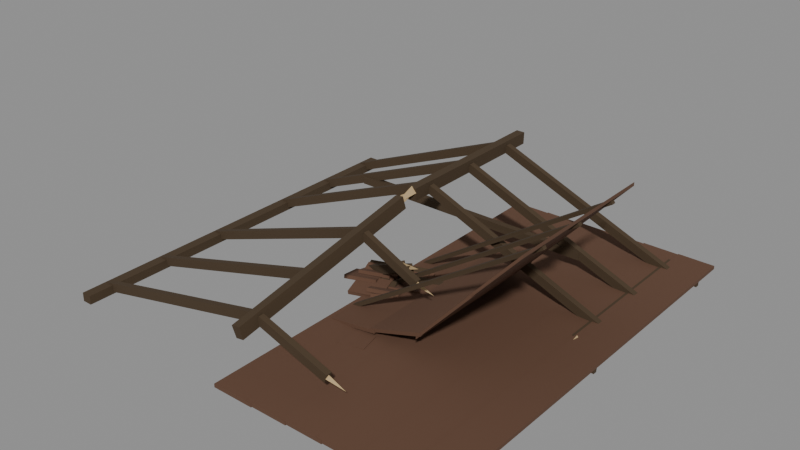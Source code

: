 # Source: SM_Farm_Ruins.blend  (saved by Blender 4.0.36; exported with 4.5.12 LTS)
import bpy
from mathutils import Matrix  # noqa: F401  (used for matrix-valued properties, if any)

bpy.ops.wm.read_factory_settings(use_empty=True)
scene = bpy.context.scene
scene.name = 'Scene'

# ---- materials (node trees are filled in below, after node groups)
mat_mat_farm_wood = bpy.data.materials.new('MAT_Farm_Wood')
mat_mat_farm_wood.use_transparent_shadow = False
mat_mat_farm_tiles = bpy.data.materials.new('MAT_Farm_Tiles')
mat_mat_farm_tiles.use_transparent_shadow = False
mat_mat_farm_brokenwood = bpy.data.materials.new('MAT_Farm_BrokenWood')
mat_mat_farm_brokenwood.use_transparent_shadow = False

# ---- material node trees
mat_mat_farm_wood.use_nodes = True; mat_mat_farm_wood.node_tree.nodes.clear()
_N = mat_mat_farm_wood.node_tree.nodes; _L = mat_mat_farm_wood.node_tree.links
n0 = _N.new('ShaderNodeBsdfPrincipled'); n0.name = 'Principled BSDF'; n0.location = (10, 300)
n0.inputs[0].default_value = (0.06603, 0.04144, 0.02077, 1.0)
n0.inputs[2].default_value = 0.95
n0.inputs[3].default_value = 1.45
n1 = _N.new('ShaderNodeOutputMaterial'); n1.name = 'Material Output'; n1.location = (300, 300)
_L.new(n0.outputs[0], n1.inputs[0])
n1.is_active_output = True
mat_mat_farm_tiles.use_nodes = True; mat_mat_farm_tiles.node_tree.nodes.clear()
_N = mat_mat_farm_tiles.node_tree.nodes; _L = mat_mat_farm_tiles.node_tree.links
n0 = _N.new('ShaderNodeBsdfPrincipled'); n0.name = 'Principled BSDF'; n0.location = (10, 300)
n0.inputs[0].default_value = (0.1193, 0.05925, 0.03468, 1.0)
n0.inputs[2].default_value = 0.92
n0.inputs[3].default_value = 1.45
n1 = _N.new('ShaderNodeOutputMaterial'); n1.name = 'Material Output'; n1.location = (300, 300)
_L.new(n0.outputs[0], n1.inputs[0])
n1.is_active_output = True
mat_mat_farm_brokenwood.use_nodes = True; mat_mat_farm_brokenwood.node_tree.nodes.clear()
_N = mat_mat_farm_brokenwood.node_tree.nodes; _L = mat_mat_farm_brokenwood.node_tree.links
n0 = _N.new('ShaderNodeBsdfPrincipled'); n0.name = 'Principled BSDF'; n0.location = (10, 300)
n0.inputs[0].default_value = (0.477, 0.3424, 0.1789, 1.0)
n0.inputs[2].default_value = 0.9
n0.inputs[3].default_value = 1.45
n1 = _N.new('ShaderNodeOutputMaterial'); n1.name = 'Material Output'; n1.location = (300, 300)
_L.new(n0.outputs[0], n1.inputs[0])
n1.is_active_output = True

# ---- meshes
me_sm_farm_truss = bpy.data.meshes.new('SM_Farm_Truss')
me_sm_farm_truss.from_pydata([(-2.919, -3.15, 0.0), (-3.081, -3.15, 0.0), (-3.081, -3.15, 0.14), (-2.919, -3.15, 0.14), (-2.923, 3.15, 0.0), (-3.077, 3.15, 0.0), (-3.082, 3.15, 0.14), (-2.918, 3.15, 0.14), (3.081, 0.4, 0.0), (2.919, 0.4, 0.0), (2.919, 0.4, 0.14), (3.081, 0.4, 0.14), (3.077, 3.15, 0.0), (2.923, 3.15, 0.0), (2.918, 3.15, 0.14), (3.082, 3.15, 0.14), (3.08, 0.4, 0.07), (2.92, 0.4, 0.07), (3.0, 0.4, 0.166), (3.0, 0.06, 0.087), (0.07053, 0.55, 1.202), (-0.07071, 0.55, 1.202), (-0.07053, 0.55, 1.402), (0.07071, 0.55, 1.402), (0.06711, 3.35, 1.202), (-0.06707, 3.35, 1.202), (-0.07243, 3.35, 1.402), (0.07231, 3.35, 1.402), (-0.05115, 0.3156, 1.154), (0.08148, 0.317, 1.175), (0.05115, 0.2844, 1.37), (-0.08148, 0.283, 1.349), (0.07223, -3.034, 0.6149), (0.1979, -3.033, 0.6346), (0.173, -3.066, 0.8304), (0.03694, -3.067, 0.8092), (0.0799, 0.554, 1.332), (-0.0799, 0.546, 1.332), (0.0, 0.55, 1.428), (0.021, 0.13, 1.282), (-0.07497, 0.2978, 1.282), (0.07497, 0.3022, 1.282), (0.0, 0.3, 1.372), (-0.0108, 0.66, 1.318), (-0.0337, 0.9353, 1.217), (-0.0337, 0.844, 1.217), (-0.0863, 0.8442, 1.347), (-0.0863, 0.9354, 1.347), (-3.024, 0.9318, 0.005129), (-3.024, 0.8477, 0.005129), (-3.076, 0.8423, 0.1349), (-3.076, 0.937, 0.1349), (0.0337, 0.8647, 1.217), (0.0337, 0.956, 1.217), (0.0863, 0.9558, 1.347), (0.0863, 0.8646, 1.347), (3.024, 0.8682, 0.005129), (3.024, 0.9523, 0.005129), (3.076, 0.9577, 0.1349), (3.076, 0.863, 0.1349), (-0.0337, 1.967, 1.217), (-0.0337, 1.875, 1.217), (-0.0863, 1.875, 1.347), (-0.0863, 1.967, 1.347), (-3.024, 1.963, 0.005129), (-3.024, 1.879, 0.005129), (-3.076, 1.874, 0.1349), (-3.076, 1.968, 0.1349), (0.0337, 1.858, 1.217), (0.0337, 1.949, 1.217), (0.0863, 1.949, 1.347), (0.0863, 1.858, 1.347), (3.024, 1.862, 0.005129), (3.024, 1.946, 0.005129), (3.076, 1.951, 0.1349), (3.076, 1.856, 0.1349), (-0.0337, 2.921, 1.217), (-0.0337, 2.829, 1.217), (-0.0863, 2.829, 1.347), (-0.0863, 2.921, 1.347), (-3.024, 2.917, 0.005129), (-3.024, 2.833, 0.005129), (-3.076, 2.828, 0.1349), (-3.076, 2.922, 0.1349), (0.0337, 2.838, 1.217), (0.0337, 2.929, 1.217), (0.0863, 2.929, 1.347), (0.0863, 2.838, 1.347), (3.024, 2.841, 0.005129), (3.024, 2.926, 0.005129), (3.076, 2.931, 0.1349), (3.076, 2.836, 0.1349), (-0.004843, -0.5545, 1.051), (-0.004843, -0.6457, 1.051), (-0.05068, -0.6455, 1.183), (-0.05068, -0.5543, 1.183), (-3.027, -0.5579, 0.003858), (-3.027, -0.6421, 0.003858), (-3.073, -0.6474, 0.1361), (-3.073, -0.5527, 0.1361), (0.06238, -0.6455, 1.054), (0.06238, -0.5543, 1.054), (0.1221, -0.5545, 1.181), (0.1221, -0.6457, 1.181), (1.003, -0.6421, 0.6105), (1.003, -0.5579, 0.6105), (1.062, -0.5526, 0.7371), (1.062, -0.6473, 0.7371), (1.033, -0.555, 0.6738), (1.033, -0.645, 0.6738), (1.033, -0.6, 0.7278), (1.333, -0.6, 0.5988), (0.03077, -1.654, 0.8726), (0.03077, -1.746, 0.8726), (-0.00749, -1.746, 1.007), (-0.00749, -1.654, 1.007), (-3.031, -1.658, 0.002665), (-3.031, -1.742, 0.002665), (-3.069, -1.747, 0.1373), (-3.069, -1.653, 0.1373), (0.06308, -2.654, 0.7105), (0.06308, -2.746, 0.7105), (0.03185, -2.746, 0.8469), (0.03185, -2.654, 0.8469), (-3.034, -2.658, 0.001763), (-3.034, -2.742, 0.001763), (-3.066, -2.747, 0.1382), (-3.066, -2.653, 0.1382), (0.1455, -2.746, 0.7122), (0.1455, -2.654, 0.7122), (0.1894, -2.654, 0.8452), (0.1894, -2.746, 0.8452), (1.309, -2.742, 0.3279), (1.309, -2.658, 0.3279), (1.353, -2.653, 0.4608), (1.353, -2.747, 0.4608), (1.331, -2.655, 0.3943), (1.331, -2.745, 0.3943), (1.331, -2.7, 0.4483), (1.631, -2.7, 0.3193), (-2.1, 1.849, 0.375), (-2.1, 1.951, 0.375), (-2.1, 1.951, 0.505), (-2.1, 1.849, 0.505), (2.1, 1.853, 0.375), (2.1, 1.947, 0.375), (2.1, 1.952, 0.505), (2.1, 1.848, 0.505)], [], [(0, 3, 2, 1), (7, 4, 5, 6), (0, 1, 5, 4), (1, 2, 6, 5), (2, 3, 7, 6), (3, 0, 4, 7), (8, 11, 10, 9), (15, 12, 13, 14), (8, 9, 13, 12), (9, 10, 14, 13), (10, 11, 15, 14), (11, 8, 12, 15), (16, 19, 17), (17, 19, 18), (18, 19, 16), (16, 17, 18), (20, 23, 22, 21), (27, 24, 25, 26), (20, 21, 25, 24), (21, 22, 26, 25), (22, 23, 27, 26), (23, 20, 24, 27), (28, 31, 30, 29), (35, 32, 33, 34), (28, 29, 33, 32), (29, 30, 34, 33), (30, 31, 35, 34), (31, 28, 32, 35), (36, 39, 37), (37, 39, 38), (38, 39, 36), (36, 37, 38), (40, 43, 41), (41, 43, 42), (42, 43, 40), (40, 41, 42), (44, 47, 46, 45), (51, 48, 49, 50), (44, 45, 49, 48), (45, 46, 50, 49), (46, 47, 51, 50), (47, 44, 48, 51), (52, 55, 54, 53), (59, 56, 57, 58), (52, 53, 57, 56), (53, 54, 58, 57), (54, 55, 59, 58), (55, 52, 56, 59), (60, 63, 62, 61), (67, 64, 65, 66), (60, 61, 65, 64), (61, 62, 66, 65), (62, 63, 67, 66), (63, 60, 64, 67), (68, 71, 70, 69), (75, 72, 73, 74), (68, 69, 73, 72), (69, 70, 74, 73), (70, 71, 75, 74), (71, 68, 72, 75), (76, 79, 78, 77), (83, 80, 81, 82), (76, 77, 81, 80), (77, 78, 82, 81), (78, 79, 83, 82), (79, 76, 80, 83), (84, 87, 86, 85), (91, 88, 89, 90), (84, 85, 89, 88), (85, 86, 90, 89), (86, 87, 91, 90), (87, 84, 88, 91), (92, 95, 94, 93), (99, 96, 97, 98), (92, 93, 97, 96), (93, 94, 98, 97), (94, 95, 99, 98), (95, 92, 96, 99), (100, 103, 102, 101), (107, 104, 105, 106), (100, 101, 105, 104), (101, 102, 106, 105), (102, 103, 107, 106), (103, 100, 104, 107), (108, 111, 109), (109, 111, 110), (110, 111, 108), (108, 109, 110), (112, 115, 114, 113), (119, 116, 117, 118), (112, 113, 117, 116), (113, 114, 118, 117), (114, 115, 119, 118), (115, 112, 116, 119), (120, 123, 122, 121), (127, 124, 125, 126), (120, 121, 125, 124), (121, 122, 126, 125), (122, 123, 127, 126), (123, 120, 124, 127), (128, 131, 130, 129), (135, 132, 133, 134), (128, 129, 133, 132), (129, 130, 134, 133), (130, 131, 135, 134), (131, 128, 132, 135), (136, 139, 137), (137, 139, 138), (138, 139, 136), (136, 137, 138), (140, 143, 142, 141), (147, 144, 145, 146), (140, 141, 145, 144), (141, 142, 146, 145), (142, 143, 147, 146), (143, 140, 144, 147)])
me_sm_farm_truss.polygons.foreach_set('material_index', [0, 0, 0, 0, 0, 0, 0, 0, 0, 0, 0, 0, 2, 2, 2, 2, 0, 0, 0, 0, 0, 0, 0, 0, 0, 0, 0, 0, 2, 2, 2, 2, 2, 2, 2, 2, 0, 0, 0, 0, 0, 0, 0, 0, 0, 0, 0, 0, 0, 0, 0, 0, 0, 0, 0, 0, 0, 0, 0, 0, 0, 0, 0, 0, 0, 0, 0, 0, 0, 0, 0, 0, 0, 0, 0, 0, 0, 0, 0, 0, 0, 0, 0, 0, 2, 2, 2, 2, 0, 0, 0, 0, 0, 0, 0, 0, 0, 0, 0, 0, 0, 0, 0, 0, 0, 0, 2, 2, 2, 2, 0, 0, 0, 0, 0, 0])
me_sm_farm_truss.materials.append(mat_mat_farm_wood)
me_sm_farm_truss.materials.append(mat_mat_farm_tiles)
me_sm_farm_truss.materials.append(mat_mat_farm_brokenwood)
me_sm_farm_truss.update()
me_sm_farm_roofpan_intact = bpy.data.meshes.new('SM_Farm_RoofPan_Intact')
me_sm_farm_roofpan_intact.from_pydata([(0.0, -3.4, 0.028), (0.6717, -3.4, 0.028), (0.6717, 3.4, 0.028), (0.0, 3.4, 0.028), (0.0, -3.4, 0.083), (0.6717, -3.4, 0.083), (0.6717, 3.4, 0.083), (0.0, 3.4, 0.083), (0.02, -2.936, 0.0), (0.02, -2.864, 0.0), (0.02, -2.864, 0.06), (0.02, -2.936, 0.06), (3.53, -2.932, 0.0), (3.53, -2.868, 0.0), (3.53, -2.863, 0.06), (3.53, -2.937, 0.06), (0.02, -0.03553, 0.0), (0.02, 0.03571, 0.0), (0.02, 0.03553, 0.06), (0.02, -0.03571, 0.06), (3.53, -0.03211, 0.0), (3.53, 0.03207, 0.0), (3.53, 0.03743, 0.06), (3.53, -0.03731, 0.06), (0.02, 2.864, 0.0), (0.02, 2.936, 0.0), (0.02, 2.936, 0.06), (0.02, 2.864, 0.06), (3.53, 2.868, 0.0), (3.53, 2.932, 0.0), (3.53, 2.937, 0.06), (3.53, 2.863, 0.06), (0.5917, -3.395, 0.04), (1.263, -3.395, 0.04), (1.263, 3.398, 0.04), (0.5917, 3.398, 0.04), (0.5917, -3.395, 0.095), (1.263, -3.395, 0.095), (1.263, 3.398, 0.095), (0.5917, 3.398, 0.095), (1.183, -3.389, 0.052), (1.855, -3.389, 0.052), (1.855, 3.397, 0.052), (1.183, 3.397, 0.052), (1.183, -3.389, 0.107), (1.855, -3.389, 0.107), (1.855, 3.397, 0.107), (1.183, 3.397, 0.107), (1.775, -3.384, 0.064), (2.447, -3.384, 0.064), (2.447, 3.395, 0.064), (1.775, 3.395, 0.064), (1.775, -3.384, 0.119), (2.447, -3.384, 0.119), (2.447, 3.395, 0.119), (1.775, 3.395, 0.119), (2.367, -3.379, 0.076), (3.038, -3.379, 0.076), (3.038, 3.393, 0.076), (2.367, 3.393, 0.076), (2.367, -3.379, 0.131), (3.038, -3.379, 0.131), (3.038, 3.393, 0.131), (2.367, 3.393, 0.131), (2.958, -3.373, 0.088), (3.55, -3.373, 0.088), (3.55, 3.391, 0.088), (2.958, 3.391, 0.088), (2.958, -3.373, 0.143), (3.55, -3.373, 0.143), (3.55, 3.391, 0.143), (2.958, 3.391, 0.143)], [], [(3, 2, 1, 0), (4, 5, 6, 7), (0, 1, 5, 4), (1, 2, 6, 5), (2, 3, 7, 6), (3, 0, 4, 7), (8, 11, 10, 9), (15, 12, 13, 14), (8, 9, 13, 12), (9, 10, 14, 13), (10, 11, 15, 14), (11, 8, 12, 15), (16, 19, 18, 17), (23, 20, 21, 22), (16, 17, 21, 20), (17, 18, 22, 21), (18, 19, 23, 22), (19, 16, 20, 23), (24, 27, 26, 25), (31, 28, 29, 30), (24, 25, 29, 28), (25, 26, 30, 29), (26, 27, 31, 30), (27, 24, 28, 31), (35, 34, 33, 32), (36, 37, 38, 39), (32, 33, 37, 36), (33, 34, 38, 37), (34, 35, 39, 38), (35, 32, 36, 39), (43, 42, 41, 40), (44, 45, 46, 47), (40, 41, 45, 44), (41, 42, 46, 45), (42, 43, 47, 46), (43, 40, 44, 47), (51, 50, 49, 48), (52, 53, 54, 55), (48, 49, 53, 52), (49, 50, 54, 53), (50, 51, 55, 54), (51, 48, 52, 55), (59, 58, 57, 56), (60, 61, 62, 63), (56, 57, 61, 60), (57, 58, 62, 61), (58, 59, 63, 62), (59, 56, 60, 63), (67, 66, 65, 64), (68, 69, 70, 71), (64, 65, 69, 68), (65, 66, 70, 69), (66, 67, 71, 70), (67, 64, 68, 71)])
me_sm_farm_roofpan_intact.polygons.foreach_set('material_index', [1, 1, 1, 1, 1, 1, 0, 0, 0, 0, 0, 0, 0, 0, 0, 0, 0, 0, 0, 0, 0, 0, 0, 0, 1, 1, 1, 1, 1, 1, 1, 1, 1, 1, 1, 1, 1, 1, 1, 1, 1, 1, 1, 1, 1, 1, 1, 1, 1, 1, 1, 1, 1, 1])
me_sm_farm_roofpan_intact.materials.append(mat_mat_farm_wood)
me_sm_farm_roofpan_intact.materials.append(mat_mat_farm_tiles)
me_sm_farm_roofpan_intact.materials.append(mat_mat_farm_brokenwood)
me_sm_farm_roofpan_intact.update()
me_sm_farm_roofpan_fallen = bpy.data.meshes.new('SM_Farm_RoofPan_Fallen')
me_sm_farm_roofpan_fallen.from_pydata([(0.0, -1.3, 0.02021), (0.8675, -1.3, 0.1474), (0.8675, 1.3, 0.1474), (0.0, 1.3, 0.02021), (0.0, -1.3, 0.07521), (0.8675, -1.3, 0.2024), (0.8675, 1.3, 0.2024), (0.0, 1.3, 0.07521), (0.03637, -0.8355, 0.0), (0.03637, -0.7643, 0.0), (0.003631, -0.7645, 0.05028), (0.003631, -0.8357, 0.05028), (3.146, -0.8321, 2.025), (3.146, -0.7679, 2.025), (3.114, -0.7626, 2.075), (3.114, -0.8373, 2.075), (0.03637, -0.03553, 0.0), (0.03637, 0.03571, 0.0), (0.003631, 0.03553, 0.05028), (0.003631, -0.03571, 0.05028), (3.146, -0.03211, 2.025), (3.146, 0.03207, 2.025), (3.114, 0.03743, 2.075), (3.114, -0.03731, 2.075), (0.03637, 0.7645, 0.0), (0.03637, 0.8357, 0.0), (0.003631, 0.8355, 0.05028), (0.003631, 0.7643, 0.05028), (3.146, 0.7679, 2.025), (3.146, 0.8321, 2.025), (3.114, 0.8374, 2.075), (3.114, 0.7627, 2.075), (0.7875, -1.295, 0.1477), (1.655, -1.295, 0.4241), (1.655, 1.298, 0.4241), (0.7875, 1.298, 0.1477), (0.7875, -1.295, 0.2027), (1.655, -1.295, 0.4791), (1.655, 1.298, 0.4791), (0.7875, 1.298, 0.2027), (1.575, -1.289, 0.3474), (2.443, -1.289, 1.31), (2.443, 1.297, 1.31), (1.575, 1.297, 0.3474), (1.575, -1.289, 0.4024), (2.443, -1.289, 1.365), (2.443, 1.297, 1.365), (1.575, 1.297, 0.4024), (2.362, -1.284, 1.233), (3.15, -1.284, 2.106), (3.15, 1.295, 2.106), (2.362, 1.295, 1.233), (2.362, -1.284, 1.288), (3.15, -1.284, 2.161), (3.15, 1.295, 2.161), (2.362, 1.295, 1.288), (0.5189, -1.716, 0.03523), (0.4432, -1.383, 0.03523), (0.4411, -1.384, 0.08518), (0.5168, -1.717, 0.08518), (0.9581, -1.613, 0.05523), (0.8841, -1.287, 0.05523), (0.8807, -1.282, 0.1052), (0.9571, -1.618, 0.1052), (1.819, 1.336, 0.02306), (1.742, 1.668, 0.04755), (1.741, 1.664, 0.09736), (1.818, 1.332, 0.07287), (2.258, 1.44, 0.0433), (2.183, 1.764, 0.06729), (2.181, 1.766, 0.1175), (2.258, 1.431, 0.09275)], [], [(3, 2, 1, 0), (4, 5, 6, 7), (0, 1, 5, 4), (1, 2, 6, 5), (2, 3, 7, 6), (3, 0, 4, 7), (8, 11, 10, 9), (15, 12, 13, 14), (8, 9, 13, 12), (9, 10, 14, 13), (10, 11, 15, 14), (11, 8, 12, 15), (16, 19, 18, 17), (23, 20, 21, 22), (16, 17, 21, 20), (17, 18, 22, 21), (18, 19, 23, 22), (19, 16, 20, 23), (24, 27, 26, 25), (31, 28, 29, 30), (24, 25, 29, 28), (25, 26, 30, 29), (26, 27, 31, 30), (27, 24, 28, 31), (35, 34, 33, 32), (36, 37, 38, 39), (32, 33, 37, 36), (33, 34, 38, 37), (34, 35, 39, 38), (35, 32, 36, 39), (43, 42, 41, 40), (44, 45, 46, 47), (40, 41, 45, 44), (41, 42, 46, 45), (42, 43, 47, 46), (43, 40, 44, 47), (51, 50, 49, 48), (52, 53, 54, 55), (48, 49, 53, 52), (49, 50, 54, 53), (50, 51, 55, 54), (51, 48, 52, 55), (56, 59, 58, 57), (63, 60, 61, 62), (56, 57, 61, 60), (57, 58, 62, 61), (58, 59, 63, 62), (59, 56, 60, 63), (64, 67, 66, 65), (71, 68, 69, 70), (64, 65, 69, 68), (65, 66, 70, 69), (66, 67, 71, 70), (67, 64, 68, 71)])
me_sm_farm_roofpan_fallen.polygons.foreach_set('material_index', [1, 1, 1, 1, 1, 1, 0, 0, 0, 0, 0, 0, 0, 0, 0, 0, 0, 0, 0, 0, 0, 0, 0, 0, 1, 1, 1, 1, 1, 1, 1, 1, 1, 1, 1, 1, 1, 1, 1, 1, 1, 1, 1, 1, 1, 1, 1, 1, 1, 1, 1, 1, 1, 1])
me_sm_farm_roofpan_fallen.materials.append(mat_mat_farm_wood)
me_sm_farm_roofpan_fallen.materials.append(mat_mat_farm_tiles)
me_sm_farm_roofpan_fallen.materials.append(mat_mat_farm_brokenwood)
me_sm_farm_roofpan_fallen.update()
me_sm_farm_debris_a = bpy.data.meshes.new('SM_Farm_Debris_A')
me_sm_farm_debris_a.from_pydata([(0.1178, 0.1005, 0.0437), (0.09465, 0.2093, 0.0437), (0.08792, 0.2077, 0.1435), (0.1111, 0.0989, 0.1435), (0.8227, 0.2539, 0.0937), (0.801, 0.3558, 0.0937), (0.7931, 0.3596, 0.1935), (0.817, 0.2473, 0.1935), (-0.4254, -0.1724, 0.1237), (-0.5129, 0.1856, 0.005591), (-0.5209, 0.2023, 0.06267), (-0.4333, -0.1557, 0.1808), (0.0649, -0.03927, 0.1527), (-0.02107, 0.3122, 0.03671), (-0.03023, 0.3341, 0.09209), (0.05813, -0.02721, 0.2113), (0.128, -0.5361, 0.08651), (0.04555, -0.3124, 0.0), (0.0334, -0.2954, 0.05623), (0.1159, -0.5191, 0.1427), (0.4481, -0.4031, 0.1153), (0.3679, -0.1857, 0.03124), (0.354, -0.1637, 0.08558), (0.4376, -0.3905, 0.1733), (-0.2236, 0.294, 0.02295), (-0.2486, 0.392, 0.06919), (-0.2459, 0.3498, 0.1598), (-0.2209, 0.2517, 0.1135), (0.4566, 0.447, 0.07437), (0.4332, 0.5388, 0.1177), (0.4346, 0.5015, 0.2106), (0.4604, 0.4003, 0.1629), (-0.5076, -0.4004, 0.1142), (-0.5984, -0.02539, 0.01757), (-0.6053, -0.01226, 0.07572), (-0.5144, -0.3873, 0.1724), (-0.003659, -0.2672, 0.1434), (-0.0929, 0.1012, 0.04846), (-0.101, 0.1195, 0.1053), (-0.009351, -0.2588, 0.2027), (0.3954, -0.2551, 0.06267), (0.3024, 0.005517, 0.02892), (0.2955, 0.01055, 0.08831), (0.3885, -0.2501, 0.1221), (0.7475, -0.1219, 0.09225), (0.6568, 0.1321, 0.05937), (0.6481, 0.1423, 0.1181), (0.7423, -0.1216, 0.1523), (-0.4984, 0.1548, 0.02644), (-0.5246, 0.2593, 0.05437), (-0.526, 0.2329, 0.1508), (-0.4998, 0.1285, 0.1229), (0.1515, 0.308, 0.0773), (0.1269, 0.4058, 0.1035), (0.1243, 0.3847, 0.2013), (0.1513, 0.277, 0.1725), (-0.2449, -0.6032, 0.03335), (-0.3465, -0.217, 0.09983), (-0.3473, -0.2275, 0.1589), (-0.2457, -0.6137, 0.0924), (0.2679, -0.4699, 0.06391), (0.1681, -0.09045, 0.1292), (0.1659, -0.09572, 0.1892), (0.2684, -0.4853, 0.1221), (0.2208, 0.08858, 0.009327), (0.1215, 0.3628, 0.09212), (0.1228, 0.3457, 0.1496), (0.2221, 0.07148, 0.06683), (0.6039, 0.2217, 0.04026), (0.507, 0.4895, 0.1211), (0.5064, 0.4774, 0.1801), (0.6068, 0.2, 0.09639), (-0.4093, 0.04791, 0.01673), (-0.3835, 0.1355, 0.01673), (-0.4407, 0.1521, 0.1434), (-0.4665, 0.06455, 0.1434), (0.6117, -0.2488, 0.5167), (0.6354, -0.168, 0.5167), (0.5798, -0.1461, 0.6434), (0.5531, -0.237, 0.6434), (0.6108, -0.1579, 0.5801), (0.5792, -0.2421, 0.5801), (0.595, -0.2, 0.6341), (0.803, -0.278, 0.6841)], [], [(0, 3, 2, 1), (7, 4, 5, 6), (0, 1, 5, 4), (1, 2, 6, 5), (2, 3, 7, 6), (3, 0, 4, 7), (8, 11, 10, 9), (15, 12, 13, 14), (8, 9, 13, 12), (9, 10, 14, 13), (10, 11, 15, 14), (11, 8, 12, 15), (16, 19, 18, 17), (23, 20, 21, 22), (16, 17, 21, 20), (17, 18, 22, 21), (18, 19, 23, 22), (19, 16, 20, 23), (24, 27, 26, 25), (31, 28, 29, 30), (24, 25, 29, 28), (25, 26, 30, 29), (26, 27, 31, 30), (27, 24, 28, 31), (32, 35, 34, 33), (39, 36, 37, 38), (32, 33, 37, 36), (33, 34, 38, 37), (34, 35, 39, 38), (35, 32, 36, 39), (40, 43, 42, 41), (47, 44, 45, 46), (40, 41, 45, 44), (41, 42, 46, 45), (42, 43, 47, 46), (43, 40, 44, 47), (48, 51, 50, 49), (55, 52, 53, 54), (48, 49, 53, 52), (49, 50, 54, 53), (50, 51, 55, 54), (51, 48, 52, 55), (56, 59, 58, 57), (63, 60, 61, 62), (56, 57, 61, 60), (57, 58, 62, 61), (58, 59, 63, 62), (59, 56, 60, 63), (64, 67, 66, 65), (71, 68, 69, 70), (64, 65, 69, 68), (65, 66, 70, 69), (66, 67, 71, 70), (67, 64, 68, 71), (72, 75, 74, 73), (79, 76, 77, 78), (72, 73, 77, 76), (73, 74, 78, 77), (74, 75, 79, 78), (75, 72, 76, 79), (80, 83, 81), (81, 83, 82), (82, 83, 80), (80, 81, 82)])
me_sm_farm_debris_a.polygons.foreach_set('material_index', [0, 0, 0, 0, 0, 0, 1, 1, 1, 1, 1, 1, 1, 1, 1, 1, 1, 1, 0, 0, 0, 0, 0, 0, 1, 1, 1, 1, 1, 1, 1, 1, 1, 1, 1, 1, 0, 0, 0, 0, 0, 0, 1, 1, 1, 1, 1, 1, 1, 1, 1, 1, 1, 1, 0, 0, 0, 0, 0, 0, 2, 2, 2, 2])
me_sm_farm_debris_a.materials.append(mat_mat_farm_wood)
me_sm_farm_debris_a.materials.append(mat_mat_farm_tiles)
me_sm_farm_debris_a.materials.append(mat_mat_farm_brokenwood)
me_sm_farm_debris_a.update()
me_sm_farm_debris_b = bpy.data.meshes.new('SM_Farm_Debris_B')
me_sm_farm_debris_b.from_pydata([(-0.3663, -0.01856, 0.02188), (-0.4016, 0.08695, 0.02188), (-0.4115, 0.08344, 0.1213), (-0.3762, -0.02206, 0.1213), (0.08124, 0.1347, 0.07188), (0.04821, 0.2335, 0.07188), (0.03654, 0.2352, 0.1713), (0.07292, 0.1264, 0.1713), (0.01714, -0.4925, 0.124), (-0.07039, -0.1372, 0.006713), (-0.07835, -0.1205, 0.0638), (0.009181, -0.4758, 0.1811), (0.5038, -0.3593, 0.1529), (0.4179, -0.01059, 0.03783), (0.4086, 0.01122, 0.09322), (0.497, -0.3473, 0.2116), (-0.1489, 0.02978, 0.1339), (-0.2345, 0.388, 0.0), (-0.2428, 0.4068, 0.05634), (-0.1572, 0.04866, 0.1903), (0.3475, 0.1629, 0.1628), (0.2635, 0.5146, 0.03125), (0.2539, 0.5386, 0.08569), (0.3403, 0.1772, 0.2208), (-0.4188, -0.1507, 0.005956), (-0.4535, -0.05556, 0.05208), (-0.4496, -0.09818, 0.1425), (-0.4149, -0.1933, 0.09633), (0.05771, 0.002268, 0.05737), (0.02521, 0.09132, 0.1006), (0.02741, 0.05344, 0.1932), (0.0632, -0.04465, 0.1457), (0.2198, -0.2527, 0.1073), (0.1293, 0.09404, 0.01754), (0.122, 0.107, 0.07567), (0.2125, -0.2397, 0.1654), (0.6875, -0.1195, 0.1364), (0.5987, 0.2206, 0.04843), (0.5901, 0.2388, 0.1052), (0.6814, -0.1112, 0.1958), (-0.3837, -0.09433, 0.09123), (-0.4796, 0.2921, 0.04261), (-0.4846, 0.2982, 0.1021), (-0.3888, -0.08829, 0.1507), (0.1244, 0.03897, 0.1208), (0.03023, 0.4186, 0.07305), (0.02386, 0.43, 0.1319), (0.1205, 0.04017, 0.1809), (-0.2396, -0.3024, 0.01618), (-0.2717, -0.1996, 0.04407), (-0.2732, -0.2264, 0.1404), (-0.2411, -0.3292, 0.1125), (0.2823, -0.1492, 0.06704), (0.2522, -0.053, 0.09315), (0.2491, -0.07468, 0.1909), (0.2823, -0.1807, 0.1621), (0.08706, 0.02241, 0.03018), (-0.01358, 0.3542, 0.08788), (-0.01443, 0.3435, 0.1469), (0.08622, 0.01169, 0.08921), (0.5319, 0.1556, 0.06074), (0.4333, 0.4808, 0.1173), (0.4308, 0.4753, 0.1772), (0.5325, 0.1402, 0.1189), (-0.3749, -0.2439, 0.01318), (-0.4765, 0.1337, 0.1244), (-0.4756, 0.1168, 0.1819), (-0.374, -0.2608, 0.07075), (0.1402, -0.1108, 0.04412), (0.04029, 0.2604, 0.1534), (0.03981, 0.2486, 0.2125), (0.1423, -0.1323, 0.1003), (-0.3078, 0.0446, 0.02116), (-0.275, 0.1298, 0.02116), (-0.3422, 0.1554, 0.1413), (-0.375, 0.07023, 0.1413), (0.4734, -0.2522, 0.5212), (0.5036, -0.1736, 0.5212), (0.4385, -0.1428, 0.6413), (0.4045, -0.2313, 0.6413), (0.4708, -0.1579, 0.5812), (0.4392, -0.2421, 0.5812), (0.455, -0.2, 0.6352), (0.663, -0.278, 0.6852)], [], [(0, 3, 2, 1), (7, 4, 5, 6), (0, 1, 5, 4), (1, 2, 6, 5), (2, 3, 7, 6), (3, 0, 4, 7), (8, 11, 10, 9), (15, 12, 13, 14), (8, 9, 13, 12), (9, 10, 14, 13), (10, 11, 15, 14), (11, 8, 12, 15), (16, 19, 18, 17), (23, 20, 21, 22), (16, 17, 21, 20), (17, 18, 22, 21), (18, 19, 23, 22), (19, 16, 20, 23), (24, 27, 26, 25), (31, 28, 29, 30), (24, 25, 29, 28), (25, 26, 30, 29), (26, 27, 31, 30), (27, 24, 28, 31), (32, 35, 34, 33), (39, 36, 37, 38), (32, 33, 37, 36), (33, 34, 38, 37), (34, 35, 39, 38), (35, 32, 36, 39), (40, 43, 42, 41), (47, 44, 45, 46), (40, 41, 45, 44), (41, 42, 46, 45), (42, 43, 47, 46), (43, 40, 44, 47), (48, 51, 50, 49), (55, 52, 53, 54), (48, 49, 53, 52), (49, 50, 54, 53), (50, 51, 55, 54), (51, 48, 52, 55), (56, 59, 58, 57), (63, 60, 61, 62), (56, 57, 61, 60), (57, 58, 62, 61), (58, 59, 63, 62), (59, 56, 60, 63), (64, 67, 66, 65), (71, 68, 69, 70), (64, 65, 69, 68), (65, 66, 70, 69), (66, 67, 71, 70), (67, 64, 68, 71), (72, 75, 74, 73), (79, 76, 77, 78), (72, 73, 77, 76), (73, 74, 78, 77), (74, 75, 79, 78), (75, 72, 76, 79), (80, 83, 81), (81, 83, 82), (82, 83, 80), (80, 81, 82)])
me_sm_farm_debris_b.polygons.foreach_set('material_index', [0, 0, 0, 0, 0, 0, 1, 1, 1, 1, 1, 1, 1, 1, 1, 1, 1, 1, 0, 0, 0, 0, 0, 0, 1, 1, 1, 1, 1, 1, 1, 1, 1, 1, 1, 1, 0, 0, 0, 0, 0, 0, 1, 1, 1, 1, 1, 1, 1, 1, 1, 1, 1, 1, 0, 0, 0, 0, 0, 0, 2, 2, 2, 2])
me_sm_farm_debris_b.materials.append(mat_mat_farm_wood)
me_sm_farm_debris_b.materials.append(mat_mat_farm_tiles)
me_sm_farm_debris_b.materials.append(mat_mat_farm_brokenwood)
me_sm_farm_debris_b.update()

# ---- objects
ob_sm_farm_truss = bpy.data.objects.new('SM_Farm_Truss', me_sm_farm_truss)
ob_sm_farm_roofpan_intact = bpy.data.objects.new('SM_Farm_RoofPan_Intact', me_sm_farm_roofpan_intact)
ob_sm_farm_roofpan_fallen = bpy.data.objects.new('SM_Farm_RoofPan_Fallen', me_sm_farm_roofpan_fallen)
ob_sm_farm_debris_a = bpy.data.objects.new('SM_Farm_Debris_A', me_sm_farm_debris_a)
ob_sm_farm_debris_b = bpy.data.objects.new('SM_Farm_Debris_B', me_sm_farm_debris_b)

# ---- transforms, parenting, visibility, modifiers, constraints
ob_sm_farm_truss.location = (0.0, 0.0, 0.0)
ob_sm_farm_roofpan_intact.location = (0.0, 0.0, 0.0)
ob_sm_farm_roofpan_fallen.location = (0.0, 0.0, 0.0)
ob_sm_farm_debris_a.location = (0.0, 0.0, 0.0)
ob_sm_farm_debris_b.location = (0.0, 0.0, 0.0)

# ---- collection membership
scene.collection.objects.link(ob_sm_farm_truss)
scene.collection.objects.link(ob_sm_farm_roofpan_intact)
scene.collection.objects.link(ob_sm_farm_roofpan_fallen)
scene.collection.objects.link(ob_sm_farm_debris_a)
scene.collection.objects.link(ob_sm_farm_debris_b)

# ---- scene / render settings (as saved in the file)
scene.frame_start = 1; scene.frame_end = 250; scene.frame_set(1)
scene.render.engine = 'BLENDER_EEVEE_NEXT'
scene.cycles.sampling_pattern = 'TABULATED_SOBOL'
bpy.context.view_layer.update()

# ---- added for rendering (the .blend has no active camera and no usable light): camera, sun + grey world if the file has none
cam_auto = bpy.data.cameras.new('AutoCamera')
cam_auto.lens = 50.0
cam_auto.sensor_width = 36.0
cam_auto.clip_end = 1000.0
ob_auto_camera = bpy.data.objects.new('AutoCamera', cam_auto)
scene.collection.objects.link(ob_auto_camera)
ob_auto_camera.location = (9.24701, -10.8159, 8.29118)
ob_auto_camera.rotation_euler = (1.09748, -7.21219e-08, 0.694738)
scene.camera = ob_auto_camera
light_auto_sun = bpy.data.lights.new('AutoSun', 'SUN')
light_auto_sun.energy = 3.0
light_auto_sun.angle = 0.0523599
ob_auto_sun = bpy.data.objects.new('AutoSun', light_auto_sun)
scene.collection.objects.link(ob_auto_sun)
ob_auto_sun.rotation_euler = (0.872665, 0.174533, 0.523599)
if scene.world is None:
    world_auto = bpy.data.worlds.new('AutoWorld')
    world_auto.color = (0.3, 0.3, 0.3)
    scene.world = world_auto
bpy.context.view_layer.update()

